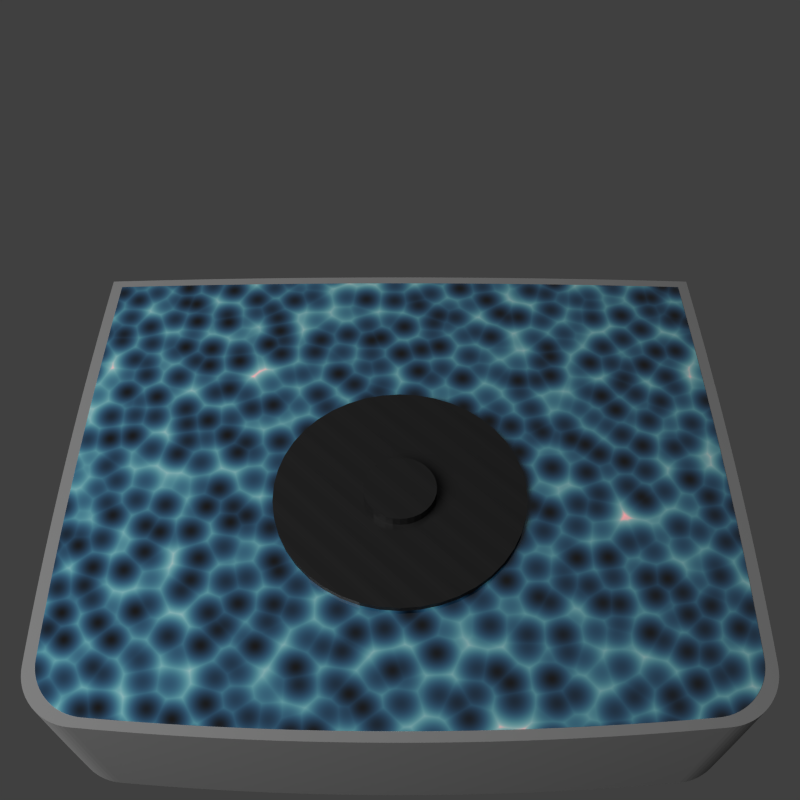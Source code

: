 # Source: joystick-angle.blend  (saved by Blender 2.71.0; exported with 4.5.12 LTS)
import bpy
from mathutils import Matrix  # noqa: F401  (used for matrix-valued properties, if any)

bpy.ops.wm.read_factory_settings(use_empty=True)
scene = bpy.context.scene
scene.name = 'Scene'

# ---- collections
col_collection_1 = bpy.data.collections.new('Collection 1'); scene.collection.children.link(col_collection_1)

# ---- materials (node trees are filled in below, after node groups)
mat_material_004 = bpy.data.materials.new('Material.004')
mat_material_004.alpha_threshold = 0.0
mat_material_004.roughness = 0.5
mat_material_004.line_color = (0.0, 0.0, 0.0, 1.0)
mat_redgloss_002 = bpy.data.materials.new('RedGloss.002')
mat_redgloss_002.alpha_threshold = 0.0
mat_redgloss_002.roughness = 0.5
mat_redgloss_002.line_color = (0.0, 0.0, 0.0, 1.0)
mat_material_002 = bpy.data.materials.new('Material.002')
mat_material_002.alpha_threshold = 0.0
mat_material_002.roughness = 0.5
mat_material_002.line_color = (0.0, 0.0, 0.0, 1.0)
mat_face = bpy.data.materials.new('Face')
mat_face.alpha_threshold = 0.0
mat_face.roughness = 0.5
mat_face.line_color = (0.0, 0.0, 0.0, 1.0)
mat_redgloss = bpy.data.materials.new('RedGloss')
mat_redgloss.alpha_threshold = 0.0
mat_redgloss.roughness = 0.5
mat_redgloss.line_color = (0.0, 0.0, 0.0, 1.0)
mat_material_001 = bpy.data.materials.new('Material.001')
mat_material_001.alpha_threshold = 0.0
mat_material_001.roughness = 0.5
mat_material_001.line_color = (0.0, 0.0, 0.0, 1.0)
mat_lamp = bpy.data.materials.new('Lamp')
mat_lamp.alpha_threshold = 0.0
mat_lamp.roughness = 0.5
mat_lamp.line_color = (0.0, 0.0, 0.0, 1.0)
mat_material_003 = bpy.data.materials.new('Material.003')
mat_material_003.alpha_threshold = 0.0
mat_material_003.roughness = 0.5
mat_material_003.line_color = (0.0, 0.0, 0.0, 1.0)

# ---- material node trees
mat_material_004.use_nodes = True; mat_material_004.node_tree.nodes.clear()
_N = mat_material_004.node_tree.nodes; _L = mat_material_004.node_tree.links
n0 = _N.new('ShaderNodeOutputMaterial'); n0.name = 'Material Output'; n0.location = (419, 286)
n1 = _N.new('ShaderNodeBsdfDiffuse'); n1.name = 'Diffuse BSDF'; n1.location = (-1, 372)
n1.inputs[0].default_value = (0.0254, 0.0254, 0.0254, 1.0)
_L.new(n1.outputs[0], n0.inputs[0])
n0.is_active_output = True
mat_redgloss_002.use_nodes = True; mat_redgloss_002.node_tree.nodes.clear()
_N = mat_redgloss_002.node_tree.nodes; _L = mat_redgloss_002.node_tree.links
n0 = _N.new('ShaderNodeOutputMaterial'); n0.name = 'Material Output'; n0.location = (300, 300)
n1 = _N.new('ShaderNodeBsdfDiffuse'); n1.name = 'Diffuse BSDF'; n1.location = (-179, 374)
n1.inputs[0].default_value = (1.0, 0.003801, 0.0, 1.0)
n2 = _N.new('ShaderNodeBsdfAnisotropic'); n2.name = 'Glossy BSDF'; n2.location = (-181, 236)
n2.distribution = 'GGX'
n2.inputs[1].default_value = 0.2236
n3 = _N.new('ShaderNodeAddShader'); n3.name = 'Add Shader'; n3.location = (47, 355)
n4 = _N.new('ShaderNodeMixShader'); n4.name = 'Mix Shader'; n4.location = (76, 226)
n4.inputs[0].default_value = 0.1455
_L.new(n1.outputs[0], n3.inputs[0])
_L.new(n2.outputs[0], n3.inputs[1])
_L.new(n2.outputs[0], n4.inputs[2])
_L.new(n1.outputs[0], n4.inputs[1])
_L.new(n4.outputs[0], n0.inputs[0])
n0.is_active_output = True
mat_material_002.use_nodes = True; mat_material_002.node_tree.nodes.clear()
_N = mat_material_002.node_tree.nodes; _L = mat_material_002.node_tree.links
n0 = _N.new('ShaderNodeOutputMaterial'); n0.name = 'Material Output'; n0.location = (419, 286)
n1 = _N.new('ShaderNodeBsdfDiffuse'); n1.name = 'Diffuse BSDF'; n1.location = (-1, 372)
n2 = _N.new('ShaderNodeRGB'); n2.name = 'RGB'; n2.location = (-466, 319)
n2.outputs[0].default_value = (0.02198, 0.02198, 0.02198, 1.0)
n3 = _N.new('ShaderNodeTexCoord'); n3.name = 'Texture Coordinate'; n3.location = (-823, 216)
n4 = _N.new('ShaderNodeMath'); n4.name = 'Math.001'; n4.location = (-141, 71)
n4.operation = 'MULTIPLY'
n4.inputs[1].default_value = 0.01
n5 = _N.new('ShaderNodeBsdfAnisotropic'); n5.name = 'Glossy BSDF'; n5.location = (21, 246)
n5.distribution = 'GGX'
n6 = _N.new('ShaderNodeMath'); n6.name = 'Math'; n6.location = (-144, 246)
n6.operation = 'MULTIPLY'
n6.inputs[1].default_value = 0.1
n7 = _N.new('ShaderNodeMixShader'); n7.name = 'Mix Shader'; n7.location = (244, 289)
n7.inputs[0].default_value = 0.05
n8 = _N.new('ShaderNodeTexWave'); n8.name = 'Wave Texture'; n8.location = (-515, 113)
n8.bands_direction = 'DIAGONAL'
n8.rings_direction = 'SPHERICAL'
n8.inputs[3].default_value = 7.6
n8.inputs[6].default_value = 1.571
n9 = _N.new('ShaderNodeDisplacement'); n9.name = 'Displacement'; n9.location = (0, 0)
n9.inputs[1].default_value = 0.0
n9.inputs[2].default_value = 0.1
n10 = _N.new('ShaderNodeMath'); n10.name = 'Math.002'; n10.location = (0, 0)
n10.operation = 'POWER'
_L.new(n1.outputs[0], n7.inputs[1])
_L.new(n7.outputs[0], n0.inputs[0])
_L.new(n5.outputs[0], n7.inputs[2])
_L.new(n2.outputs[0], n1.inputs[0])
_L.new(n8.outputs[1], n4.inputs[0])
_L.new(n3.outputs[3], n8.inputs[0])
_L.new(n8.outputs[0], n6.inputs[0])
_L.new(n4.outputs[0], n9.inputs[0])
_L.new(n9.outputs[0], n0.inputs[2])
_L.new(n6.outputs[0], n10.inputs[0])
_L.new(n10.outputs[0], n5.inputs[1])
n0.is_active_output = True
mat_face.use_nodes = True; mat_face.node_tree.nodes.clear()
_N = mat_face.node_tree.nodes; _L = mat_face.node_tree.links
n0 = _N.new('ShaderNodeOutputMaterial'); n0.name = 'Material Output'; n0.location = (300, 300)
n1 = _N.new('ShaderNodeRGBCurve'); n1.name = 'RGB Curves'; n1.location = (-479, 426)
_c = n1.mapping.curves[1]
while len(_c.points) > 2: _c.points.remove(_c.points[-1])
_c.points[0].location = (0.0, 0.0); _c.points[0].handle_type = 'AUTO'
_c.points[1].location = (0.44545, 0.8625); _c.points[1].handle_type = 'AUTO'
_p = _c.points.new(1.0, 1.0); _p.handle_type = 'AUTO'
_c = n1.mapping.curves[2]
while len(_c.points) > 2: _c.points.remove(_c.points[-1])
_c.points[0].location = (0.0, 0.0); _c.points[0].handle_type = 'AUTO'
_c.points[1].location = (0.30455, 0.79375); _c.points[1].handle_type = 'AUTO'
_p = _c.points.new(1.0, 1.0); _p.handle_type = 'AUTO'
_c = n1.mapping.curves[3]
while len(_c.points) > 2: _c.points.remove(_c.points[-1])
_c.points[0].location = (0.0, 0.0); _c.points[0].handle_type = 'AUTO'
_c.points[1].location = (0.73636, 0.28125); _c.points[1].handle_type = 'AUTO'
_p = _c.points.new(1.0, 1.0); _p.handle_type = 'AUTO'
n1.mapping.update()
n2 = _N.new('ShaderNodeMixShader'); n2.name = 'Mix Shader'; n2.location = (80, 387)
n2.inputs[0].default_value = 0.8
n3 = _N.new('ShaderNodeBsdfAnisotropic'); n3.name = 'Glossy BSDF'; n3.location = (-126, 449)
n3.distribution = 'GGX'
n3.inputs[0].default_value = (1.0, 1.0, 1.0, 1.0)
n3.inputs[1].default_value = 0.0
n4 = _N.new('ShaderNodeTexVoronoi'); n4.name = 'Voronoi Texture'; n4.location = (-662, 353)
n4.inputs[2].default_value = 10.0
n5 = _N.new('ShaderNodeBsdfDiffuse'); n5.name = 'Diffuse BSDF'; n5.location = (-154, 260)
n6 = _N.new('ShaderNodeTexCoord'); n6.name = 'Texture Coordinate'; n6.location = (-835, 385)
n7 = _N.new('ShaderNodeMath'); n7.name = 'Math'; n7.location = (0, 0)
n7.operation = 'MULTIPLY'
_L.new(n3.outputs[0], n2.inputs[1])
_L.new(n2.outputs[0], n0.inputs[0])
_L.new(n5.outputs[0], n2.inputs[2])
_L.new(n6.outputs[3], n4.inputs[0])
_L.new(n1.outputs[0], n5.inputs[0])
_L.new(n7.outputs[0], n1.inputs[1])
_L.new(n4.outputs[0], n7.inputs[0])
_L.new(n4.outputs[0], n7.inputs[1])
n0.is_active_output = True
mat_redgloss.use_nodes = True; mat_redgloss.node_tree.nodes.clear()
_N = mat_redgloss.node_tree.nodes; _L = mat_redgloss.node_tree.links
n0 = _N.new('ShaderNodeOutputMaterial'); n0.name = 'Material Output'; n0.location = (300, 300)
n1 = _N.new('ShaderNodeBsdfDiffuse'); n1.name = 'Diffuse BSDF'; n1.location = (-179, 374)
n1.inputs[0].default_value = (1.0, 0.003801, 0.0, 1.0)
n2 = _N.new('ShaderNodeBsdfAnisotropic'); n2.name = 'Glossy BSDF'; n2.location = (-181, 236)
n2.distribution = 'GGX'
n2.inputs[1].default_value = 0.0
n3 = _N.new('ShaderNodeAddShader'); n3.name = 'Add Shader'; n3.location = (47, 355)
n4 = _N.new('ShaderNodeMixShader'); n4.name = 'Mix Shader'; n4.location = (76, 226)
n4.inputs[0].default_value = 0.1455
_L.new(n1.outputs[0], n3.inputs[0])
_L.new(n2.outputs[0], n3.inputs[1])
_L.new(n2.outputs[0], n4.inputs[2])
_L.new(n1.outputs[0], n4.inputs[1])
_L.new(n4.outputs[0], n0.inputs[0])
n0.is_active_output = True
mat_material_001.use_nodes = True; mat_material_001.node_tree.nodes.clear()
_N = mat_material_001.node_tree.nodes; _L = mat_material_001.node_tree.links
n0 = _N.new('ShaderNodeOutputMaterial'); n0.name = 'Material Output'; n0.location = (300, 300)
n1 = _N.new('ShaderNodeBsdfAnisotropic'); n1.name = 'Glossy BSDF'; n1.location = (43, 336)
n1.distribution = 'BECKMANN'
n1.inputs[1].default_value = 0.3162
_L.new(n1.outputs[0], n0.inputs[0])
n0.is_active_output = True
mat_lamp.use_nodes = True; mat_lamp.node_tree.nodes.clear()
_N = mat_lamp.node_tree.nodes; _L = mat_lamp.node_tree.links
n0 = _N.new('ShaderNodeOutputMaterial'); n0.name = 'Material Output'; n0.location = (300, 300)
n1 = _N.new('ShaderNodeEmission'); n1.name = 'Emission'; n1.location = (32, 303)
n1.inputs[0].default_value = (0.8, 0.8, 0.8, 1.0)
n1.inputs[1].default_value = 5.0
_L.new(n1.outputs[0], n0.inputs[0])
n0.is_active_output = True
mat_material_003.use_nodes = True; mat_material_003.node_tree.nodes.clear()
_N = mat_material_003.node_tree.nodes; _L = mat_material_003.node_tree.links
n0 = _N.new('ShaderNodeOutputMaterial'); n0.name = 'Material Output'; n0.location = (300, 300)
n1 = _N.new('ShaderNodeBsdfDiffuse'); n1.name = 'Diffuse BSDF'; n1.location = (10, 300)
n1.inputs[0].default_value = (0.3, 0.3, 0.3, 1.0)
n2 = _N.new('ShaderNodeTexCoord'); n2.name = 'Texture Coordinate'; n2.location = (-1028, 400)
_L.new(n1.outputs[0], n0.inputs[0])
n0.is_active_output = True

# ---- world
world_world = bpy.data.worlds.new('World'); scene.world = world_world
world_world.color = (0.05088, 0.05088, 0.05088)
world_world.use_sun_shadow = False
world_world.sun_shadow_jitter_overblur = 0.0
world_world.cycles.sampling_method = 'MANUAL'
world_world.cycles.sample_map_resolution = 256

# ---- cameras
cam_camera = bpy.data.cameras.new('Camera')
cam_camera.type = 'PANO'
cam_camera.clip_end = 100.0
cam_camera.lens = 35.0
cam_camera.sensor_width = 32.0
cam_camera.sensor_height = 18.0
cam_camera.ortho_scale = 7.314
cam_camera.fisheye_fov = 1.346
cam_camera.fisheye_lens = 38.02
cam_camera.dof.focus_distance = 0.0

# ---- meshes
me_cylinder = bpy.data.meshes.new('Cylinder')
me_cylinder.from_pydata([(4.782e-08, 0.1272, -0.2254), (4.782e-08, 0.1272, 0.2254), (0.02482, 0.1248, -0.2254), (0.02482, 0.1248, 0.2254), (0.04868, 0.1175, -0.2254), (0.04868, 0.1175, 0.2254), (0.07067, 0.1058, -0.2254), (0.07067, 0.1058, 0.2254), (0.08995, 0.08995, -0.2254), (0.08995, 0.08995, 0.2254), (0.1058, 0.07067, -0.2254), (0.1058, 0.07067, 0.2254), (0.1175, 0.04868, -0.2254), (0.1175, 0.04868, 0.2254), (0.1248, 0.02482, -0.2254), (0.1248, 0.02482, 0.2254), (0.1272, 2.864e-07, -0.2254), (0.1272, 2.864e-07, 0.2254), (0.1248, -0.02482, -0.2254), (0.1248, -0.02482, 0.2254), (0.1175, -0.04868, -0.2254), (0.1175, -0.04868, 0.2254), (0.1058, -0.07067, -0.2254), (0.1058, -0.07067, 0.2254), (0.08995, -0.08995, -0.2254), (0.08995, -0.08995, 0.2254), (0.07067, -0.1058, -0.2254), (0.07067, -0.1058, 0.2254), (0.04868, -0.1175, -0.2254), (0.04868, -0.1175, 0.2254), (0.02482, -0.1248, -0.2254), (0.02482, -0.1248, 0.2254), (6.369e-09, -0.1272, -0.2254), (6.369e-09, -0.1272, 0.2254), (-0.02482, -0.1248, -0.2254), (-0.02482, -0.1248, 0.2254), (-0.04868, -0.1175, -0.2254), (-0.04868, -0.1175, 0.2254), (-0.07067, -0.1058, -0.2254), (-0.07067, -0.1058, 0.2254), (-0.08995, -0.08995, -0.2254), (-0.08995, -0.08995, 0.2254), (-0.1058, -0.07067, -0.2254), (-0.1058, -0.07067, 0.2254), (-0.1175, -0.04868, -0.2254), (-0.1175, -0.04868, 0.2254), (-0.1248, -0.02482, -0.2254), (-0.1248, -0.02482, 0.2254), (-0.1272, 3.996e-07, -0.2254), (-0.1272, 3.996e-07, 0.2254), (-0.1248, 0.02482, -0.2254), (-0.1248, 0.02482, 0.2254), (-0.1175, 0.04868, -0.2254), (-0.1175, 0.04868, 0.2254), (-0.1058, 0.07067, -0.2254), (-0.1058, 0.07067, 0.2254), (-0.08995, 0.08995, -0.2254), (-0.08995, 0.08995, 0.2254), (-0.07067, 0.1058, -0.2254), (-0.07067, 0.1058, 0.2254), (-0.04868, 0.1175, -0.2254), (-0.04868, 0.1175, 0.2254), (-0.02482, 0.1248, -0.2254), (-0.02482, 0.1248, 0.2254), (4.782e-08, 0.1272, 0.1643), (0.02482, 0.1248, 0.1643), (0.04868, 0.1175, 0.1643), (0.07067, 0.1058, 0.1643), (0.08995, 0.08995, 0.1643), (0.1058, 0.07067, 0.1643), (0.1175, 0.04868, 0.1643), (0.1248, 0.02482, 0.1643), (0.1272, 2.864e-07, 0.1643), (0.1248, -0.02482, 0.1643), (0.1175, -0.04868, 0.1643), (0.1058, -0.07067, 0.1643), (0.08995, -0.08995, 0.1643), (0.07067, -0.1058, 0.1643), (0.04868, -0.1175, 0.1643), (0.02482, -0.1248, 0.1643), (6.369e-09, -0.1272, 0.1643), (-0.02482, -0.1248, 0.1643), (-0.04868, -0.1175, 0.1643), (-0.07067, -0.1058, 0.1643), (-0.08995, -0.08995, 0.1643), (-0.1058, -0.07067, 0.1643), (-0.1175, -0.04868, 0.1643), (-0.1248, -0.02482, 0.1643), (-0.1272, 3.996e-07, 0.1643), (-0.1248, 0.02482, 0.1643), (-0.1175, 0.04868, 0.1643), (-0.1058, 0.07067, 0.1643), (-0.08995, 0.08995, 0.1643), (-0.07067, 0.1058, 0.1643), (-0.04868, 0.1175, 0.1643), (-0.02482, 0.1248, 0.1643), (0.03267, 0.1642, 0.1643), (0.06408, 0.1547, 0.1643), (0.09303, 0.1392, 0.1643), (0.1184, 0.1184, 0.1643), (0.1392, 0.09303, 0.1643), (0.1547, 0.06408, 0.1643), (0.1642, 0.03267, 0.1643), (0.1674, 2.777e-07, 0.1643), (0.1642, -0.03267, 0.1643), (0.1547, -0.06408, 0.1643), (0.1392, -0.09303, 0.1643), (0.1184, -0.1184, 0.1643), (0.09303, -0.1392, 0.1643), (0.06408, -0.1547, 0.1643), (0.03267, -0.1642, 0.1643), (-1.069e-08, -0.1674, 0.1643), (-0.03267, -0.1642, 0.1643), (-0.06408, -0.1547, 0.1643), (-0.09303, -0.1392, 0.1643), (-0.1184, -0.1184, 0.1643), (-0.1392, -0.09303, 0.1643), (-0.1547, -0.06408, 0.1643), (-0.1642, -0.03267, 0.1643), (-0.1674, 4.268e-07, 0.1643), (-0.1642, 0.03267, 0.1643), (-0.1547, 0.06408, 0.1643), (-0.1392, 0.09303, 0.1643), (-0.1184, 0.1184, 0.1643), (-0.09303, 0.1392, 0.1643), (-0.06408, 0.1547, 0.1643), (-0.03267, 0.1642, 0.1643), (4.387e-08, 0.1674, 0.1643)], [], [(64, 1, 3, 65), (65, 3, 5, 66), (66, 5, 7, 67), (67, 7, 9, 68), (68, 9, 11, 69), (69, 11, 13, 70), (70, 13, 15, 71), (71, 15, 17, 72), (72, 17, 19, 73), (73, 19, 21, 74), (74, 21, 23, 75), (75, 23, 25, 76), (76, 25, 27, 77), (77, 27, 29, 78), (78, 29, 31, 79), (79, 31, 33, 80), (80, 33, 35, 81), (81, 35, 37, 82), (82, 37, 39, 83), (83, 39, 41, 84), (84, 41, 43, 85), (85, 43, 45, 86), (86, 45, 47, 87), (87, 47, 49, 88), (88, 49, 51, 89), (89, 51, 53, 90), (90, 53, 55, 91), (91, 55, 57, 92), (92, 57, 59, 93), (93, 59, 61, 94), (3, 1, 63, 61, 59, 57, 55, 53, 51, 49, 47, 45, 43, 41, 39, 37, 35, 33, 31, 29, 27, 25, 23, 21, 19, 17, 15, 13, 11, 9, 7, 5), (95, 63, 1, 64), (94, 61, 63, 95), (0, 2, 4, 6, 8, 10, 12, 14, 16, 18, 20, 22, 24, 26, 28, 30, 32, 34, 36, 38, 40, 42, 44, 46, 48, 50, 52, 54, 56, 58, 60, 62), (127, 64, 65, 96), (96, 65, 66, 97), (97, 66, 67, 98), (98, 67, 68, 99), (99, 68, 69, 100), (100, 69, 70, 101), (101, 70, 71, 102), (102, 71, 72, 103), (103, 72, 73, 104), (104, 73, 74, 105), (105, 74, 75, 106), (106, 75, 76, 107), (107, 76, 77, 108), (108, 77, 78, 109), (109, 78, 79, 110), (110, 79, 80, 111), (111, 80, 81, 112), (112, 81, 82, 113), (113, 82, 83, 114), (114, 83, 84, 115), (115, 84, 85, 116), (116, 85, 86, 117), (117, 86, 87, 118), (118, 87, 88, 119), (119, 88, 89, 120), (120, 89, 90, 121), (121, 90, 91, 122), (122, 91, 92, 123), (123, 92, 93, 124), (124, 93, 94, 125), (126, 95, 64, 127), (125, 94, 95, 126), (0, 127, 96, 2), (2, 96, 97, 4), (4, 97, 98, 6), (6, 98, 99, 8), (8, 99, 100, 10), (10, 100, 101, 12), (12, 101, 102, 14), (14, 102, 103, 16), (16, 103, 104, 18), (18, 104, 105, 20), (20, 105, 106, 22), (22, 106, 107, 24), (24, 107, 108, 26), (26, 108, 109, 28), (28, 109, 110, 30), (30, 110, 111, 32), (32, 111, 112, 34), (34, 112, 113, 36), (36, 113, 114, 38), (38, 114, 115, 40), (40, 115, 116, 42), (42, 116, 117, 44), (44, 117, 118, 46), (46, 118, 119, 48), (48, 119, 120, 50), (50, 120, 121, 52), (52, 121, 122, 54), (54, 122, 123, 56), (56, 123, 124, 58), (58, 124, 125, 60), (62, 126, 127, 0), (60, 125, 126, 62)])
me_cylinder.use_remesh_preserve_volume = False
me_cylinder.use_remesh_preserve_attributes = False
me_cylinder.use_mirror_vertex_groups = False
me_cylinder.update()
me_cylinder_006 = bpy.data.meshes.new('Cylinder.006')
me_cylinder_006.from_pydata([(-9.401e-08, 0.4438, 0.01091), (-9.401e-08, 0.4438, -0.01091), (0.06614, 0.4388, 0.01091), (0.06614, 0.4388, -0.01091), (0.1308, 0.4241, 0.01091), (0.1308, 0.4241, -0.01091), (0.1925, 0.3998, 0.01091), (0.1925, 0.3998, -0.01091), (0.25, 0.3667, 0.01091), (0.25, 0.3667, -0.01091), (0.3018, 0.3253, 0.01091), (0.3018, 0.3253, -0.01091), (0.347, 0.2767, 0.01091), (0.347, 0.2767, -0.01091), (0.3843, 0.2219, 0.01091), (0.3843, 0.2219, -0.01091), (0.4131, 0.1621, 0.01091), (0.4131, 0.1621, -0.01091), (0.4326, 0.09875, 0.01091), (0.4326, 0.09875, -0.01091), (0.4425, 0.03316, 0.01091), (0.4425, 0.03316, -0.01091), (0.4425, -0.03316, 0.01091), (0.4425, -0.03316, -0.01091), (0.4326, -0.09875, 0.01091), (0.4326, -0.09875, -0.01091), (0.4131, -0.1621, 0.01091), (0.4131, -0.1621, -0.01091), (0.3843, -0.2219, 0.01091), (0.3843, -0.2219, -0.01091), (0.347, -0.2767, 0.01091), (0.347, -0.2767, -0.01091), (0.3018, -0.3253, 0.01091), (0.3018, -0.3253, -0.01091), (0.25, -0.3667, 0.01091), (0.25, -0.3667, -0.01091), (0.1925, -0.3998, 0.01091), (0.1925, -0.3998, -0.01091), (0.1308, -0.4241, 0.01091), (0.1308, -0.4241, -0.01091), (0.06614, -0.4388, 0.01091), (0.06614, -0.4388, -0.01091), (1.846e-07, -0.4438, 0.01091), (1.846e-07, -0.4438, -0.01091), (-0.06614, -0.4388, 0.01091), (-0.06614, -0.4388, -0.01091), (-0.1308, -0.4241, 0.01091), (-0.1308, -0.4241, -0.01091), (-0.1925, -0.3998, 0.01091), (-0.1925, -0.3998, -0.01091), (-0.25, -0.3667, 0.01091), (-0.25, -0.3667, -0.01091), (-0.3018, -0.3253, 0.01091), (-0.3018, -0.3253, -0.01091), (-0.347, -0.2767, 0.01091), (-0.347, -0.2767, -0.01091), (-0.3843, -0.2219, 0.01091), (-0.3843, -0.2219, -0.01091), (-0.4131, -0.1621, 0.01091), (-0.4131, -0.1621, -0.01091), (-0.4326, -0.09875, 0.01091), (-0.4326, -0.09875, -0.01091), (-0.4425, -0.03316, 0.01091), (-0.4425, -0.03316, -0.01091), (-0.4425, 0.03316, 0.01091), (-0.4425, 0.03316, -0.01091), (-0.4326, 0.09875, 0.01091), (-0.4326, 0.09875, -0.01091), (-0.4131, 0.1621, 0.01091), (-0.4131, 0.1621, -0.01091), (-0.3843, 0.2219, 0.01091), (-0.3843, 0.2219, -0.01091), (-0.347, 0.2767, 0.01091), (-0.347, 0.2767, -0.01091), (-0.3018, 0.3253, 0.01091), (-0.3018, 0.3253, -0.01091), (-0.25, 0.3667, 0.01091), (-0.25, 0.3667, -0.01091), (-0.1925, 0.3998, 0.01091), (-0.1925, 0.3998, -0.01091), (-0.1308, 0.4241, 0.01091), (-0.1308, 0.4241, -0.01091), (-0.06614, 0.4388, 0.01091), (-0.06614, 0.4388, -0.01091)], [], [(0, 1, 3, 2), (2, 3, 5, 4), (4, 5, 7, 6), (6, 7, 9, 8), (8, 9, 11, 10), (10, 11, 13, 12), (12, 13, 15, 14), (14, 15, 17, 16), (16, 17, 19, 18), (18, 19, 21, 20), (20, 21, 23, 22), (22, 23, 25, 24), (24, 25, 27, 26), (26, 27, 29, 28), (28, 29, 31, 30), (30, 31, 33, 32), (32, 33, 35, 34), (34, 35, 37, 36), (36, 37, 39, 38), (38, 39, 41, 40), (40, 41, 43, 42), (42, 43, 45, 44), (44, 45, 47, 46), (46, 47, 49, 48), (48, 49, 51, 50), (50, 51, 53, 52), (52, 53, 55, 54), (54, 55, 57, 56), (56, 57, 59, 58), (58, 59, 61, 60), (60, 61, 63, 62), (62, 63, 65, 64), (64, 65, 67, 66), (66, 67, 69, 68), (68, 69, 71, 70), (70, 71, 73, 72), (72, 73, 75, 74), (74, 75, 77, 76), (76, 77, 79, 78), (78, 79, 81, 80), (3, 1, 83, 81, 79, 77, 75, 73, 71, 69, 67, 65, 63, 61, 59, 57, 55, 53, 51, 49, 47, 45, 43, 41, 39, 37, 35, 33, 31, 29, 27, 25, 23, 21, 19, 17, 15, 13, 11, 9, 7, 5), (82, 83, 1, 0), (80, 81, 83, 82), (0, 2, 4, 6, 8, 10, 12, 14, 16, 18, 20, 22, 24, 26, 28, 30, 32, 34, 36, 38, 40, 42, 44, 46, 48, 50, 52, 54, 56, 58, 60, 62, 64, 66, 68, 70, 72, 74, 76, 78, 80, 82)])
me_cylinder_006.materials.append(mat_material_002)
me_cylinder_006.use_remesh_preserve_volume = False
me_cylinder_006.use_remesh_preserve_attributes = False
me_cylinder_006.use_mirror_vertex_groups = False
me_cylinder_006.update()
me_cube_001 = bpy.data.meshes.new('Cube.001')
me_cube_001.from_pydata([(-1.252, -1.0, 0.0), (-1.252, 1.0, 0.0), (1.252, 1.0, 0.0), (1.252, -1.0, 0.0), (-1.252, -1.0, 0.6356), (-1.252, 1.0, 0.6356), (1.252, 1.0, 0.6356), (1.252, -1.0, 0.6356)], [], [(4, 5, 1, 0), (5, 6, 2, 1), (6, 7, 3, 2), (7, 4, 0, 3), (0, 1, 2, 3), (7, 6, 5, 4)])
me_cube_001.materials.append(mat_material_003)
me_cube_001.use_remesh_preserve_volume = False
me_cube_001.use_remesh_preserve_attributes = False
me_cube_001.use_mirror_vertex_groups = False
me_cube_001.update()
me_plane = bpy.data.meshes.new('Plane')
me_plane.from_pydata([(-3.0, -3.0, -5.96e-08), (3.0, -3.0, -5.96e-08), (-3.0, 3.0, 5.96e-08), (3.0, 3.0, 5.96e-08)], [], [(0, 1, 3, 2)])
me_plane.materials.append(mat_lamp)
me_plane.use_remesh_preserve_volume = False
me_plane.use_remesh_preserve_attributes = False
me_plane.use_mirror_vertex_groups = False
me_plane.update()

# ---- curves / text
cu_surftorus = bpy.data.curves.new('SurfTorus', 'CURVE')
cu_surftorus.dimensions = '3D'
_sp = cu_surftorus.splines.new('NURBS'); _sp.points.add(63)
_sp.points.foreach_set('co', [-0.75, 0.0, -0.25, 1.0, -1.0, 0.0, -0.25, 0.3536, -1.0, 0.0, 0.0, 1.0, -1.0, 0.0, 0.25, 0.3536, -0.75, 0.0, 0.25, 1.0, -0.5, 0.0, 0.25, 0.3536, -0.5, 0.0, 0.0, 1.0, -0.5, 0.0, -0.25, 0.3536, -0.75, -0.75, -0.25, 0.3536, -1.0, -1.0, -0.25, 0.125, -1.0, -1.0, 0.0, 0.3536, -1.0, -1.0, 0.25, 0.125, -0.75, -0.75, 0.25, 0.3536, -0.5, -0.5, 0.25, 0.125, -0.5, -0.5, 0.0, 0.3536, -0.5, -0.5, -0.25, 0.125, 0.0, -0.75, -0.25, 1.0, 0.0, -1.0, -0.25, 0.3536, 0.0, -1.0, 0.0, 1.0, 0.0, -1.0, 0.25, 0.3536, 0.0, -0.75, 0.25, 1.0, 0.0, -0.5, 0.25, 0.3536, 0.0, -0.5, 0.0, 1.0, 0.0, -0.5, -0.25, 0.3536, 0.75, -0.75, -0.25, 0.3536, 1.0, -1.0, -0.25, 0.125, 1.0, -1.0, 0.0, 0.3536, 1.0, -1.0, 0.25, 0.125, 0.75, -0.75, 0.25, 0.3536, 0.5, -0.5, 0.25, 0.125, 0.5, -0.5, 0.0, 0.3536, 0.5, -0.5, -0.25, 0.125, 0.75, 0.0, -0.25, 1.0, 1.0, 0.0, -0.25, 0.3536, 1.0, 0.0, 0.0, 1.0, 1.0, 0.0, 0.25, 0.3536, 0.75, 0.0, 0.25, 1.0, 0.5, 0.0, 0.25, 0.3536, 0.5, 0.0, 0.0, 1.0, 0.5, 0.0, -0.25, 0.3536, 0.75, 0.75, -0.25, 0.3536, 1.0, 1.0, -0.25, 0.125, 1.0, 1.0, 0.0, 0.3536, 1.0, 1.0, 0.25, 0.125, 0.75, 0.75, 0.25, 0.3536, 0.5, 0.5, 0.25, 0.125, 0.5, 0.5, 0.0, 0.3536, 0.5, 0.5, -0.25, 0.125, 0.0, 0.75, -0.25, 1.0, 0.0, 1.0, -0.25, 0.3536, 0.0, 1.0, 0.0, 1.0, 0.0, 1.0, 0.25, 0.3536, 0.0, 0.75, 0.25, 1.0, 0.0, 0.5, 0.25, 0.3536, 0.0, 0.5, 0.0, 1.0, 0.0, 0.5, -0.25, 0.3536, -0.75, 0.75, -0.25, 0.3536, -1.0, 1.0, -0.25, 0.125, -1.0, 1.0, 0.0, 0.3536, -1.0, 1.0, 0.25, 0.125, -0.75, 0.75, 0.25, 0.3536, -0.5, 0.5, 0.25, 0.125, -0.5, 0.5, 0.0, 0.3536, -0.5, 0.5, -0.25, 0.125])
_sp.resolution_u = 4
_sp.resolution_v = 4
_sp.use_cyclic_u = True
_sp.use_cyclic_v = True
cu_surftorus.materials.append(mat_material_004)
cu_surftorus.use_path_clamp = True
cu_surftorus.bevel_resolution = 0
cu_surftorus.resolution_u = 4
cu_surftorus.resolution_v = 4
cu_surftorus.render_resolution_v = 8
cu_surftorus.fill_mode = 'HALF'
cu_surfsphere_001 = bpy.data.curves.new('SurfSphere.001', 'CURVE')
cu_surfsphere_001.dimensions = '3D'
_sp = cu_surfsphere_001.splines.new('NURBS'); _sp.points.add(39)
_sp.points.foreach_set('co', [-1.555e-09, 7.775e-09, -0.05713, 1.0, -0.2304, 7.775e-09, -0.05713, 0.7071, -0.2304, 7.775e-09, 0.0, 1.0, -0.2304, 7.775e-09, 0.05713, 0.7071, -1.555e-09, 7.775e-09, 0.05713, 1.0, -1.555e-09, 7.775e-09, -0.05713, 0.3536, -0.2304, -0.2304, -0.05713, 0.25, -0.2304, -0.2304, 0.0, 0.3536, -0.2304, -0.2304, 0.05713, 0.25, -1.555e-09, 7.775e-09, 0.05713, 0.3536, -1.555e-09, 7.775e-09, -0.05713, 1.0, -1.555e-09, -0.2304, -0.05713, 0.7071, -1.555e-09, -0.2304, 0.0, 1.0, -1.555e-09, -0.2304, 0.05713, 0.7071, -1.555e-09, 7.775e-09, 0.05713, 1.0, -1.555e-09, 7.775e-09, -0.05713, 0.3536, 0.2304, -0.2304, -0.05713, 0.25, 0.2304, -0.2304, 0.0, 0.3536, 0.2304, -0.2304, 0.05713, 0.25, -1.555e-09, 7.775e-09, 0.05713, 0.3536, -1.555e-09, 7.775e-09, -0.05713, 1.0, 0.2304, 7.775e-09, -0.05713, 0.7071, 0.2304, 7.775e-09, 0.0, 1.0, 0.2304, 7.775e-09, 0.05713, 0.7071, -1.555e-09, 7.775e-09, 0.05713, 1.0, -1.555e-09, 7.775e-09, -0.05713, 0.3536, 0.2304, 0.2304, -0.05713, 0.25, 0.2304, 0.2304, 0.0, 0.3536, 0.2304, 0.2304, 0.05713, 0.25, -1.555e-09, 7.775e-09, 0.05713, 0.3536, -1.555e-09, 7.775e-09, -0.05713, 1.0, -1.555e-09, 0.2304, -0.05713, 0.7071, -1.555e-09, 0.2304, 0.0, 1.0, -1.555e-09, 0.2304, 0.05713, 0.7071, -1.555e-09, 7.775e-09, 0.05713, 1.0, -1.555e-09, 7.775e-09, -0.05713, 0.3536, -0.2304, 0.2304, -0.05713, 0.25, -0.2304, 0.2304, 0.0, 0.3536, -0.2304, 0.2304, 0.05713, 0.25, -1.555e-09, 7.775e-09, 0.05713, 0.3536])
_sp.points.foreach_set('radius', [0.0, 0.0, 0.0, 0.0, 0.0, 0.0, 0.0, 0.0, 0.0, 0.0, 0.0, 0.0, 0.0, 0.0, 0.0, 0.0, 0.0, 0.0, 0.0, 0.0, 0.0, 0.0, 0.0, 0.0, 0.0, 0.0, 0.0, 0.0, 0.0, 0.0, 0.0, 0.0, 0.0, 0.0, 0.0, 0.0, 0.0, 0.0, 0.0, 0.0])
_sp.order_u = 3
_sp.resolution_u = 4
_sp.resolution_v = 4
_sp.use_cyclic_v = True
_sp.use_endpoint_u = True
_sp.use_bezier_u = True
cu_surfsphere_001.materials.append(mat_redgloss_002)
cu_surfsphere_001.use_path_clamp = True
cu_surfsphere_001.bevel_resolution = 0
cu_surfsphere_001.resolution_u = 4
cu_surfsphere_001.resolution_v = 4
cu_surfsphere_001.render_resolution_v = 8
cu_surfsphere_001.fill_mode = 'HALF'
cu_surfsphere = bpy.data.curves.new('SurfSphere', 'CURVE')
cu_surfsphere.dimensions = '3D'
_sp = cu_surfsphere.splines.new('NURBS'); _sp.points.add(39)
_sp.points.foreach_set('co', [-1.755e-09, 6.369e-09, -0.4375, 1.0, -0.4375, 6.369e-09, -0.4375, 0.7071, -0.4375, 6.369e-09, 0.0, 1.0, -0.4375, 6.369e-09, 0.4375, 0.7071, -1.755e-09, 6.369e-09, 0.4375, 1.0, -1.755e-09, 6.369e-09, -0.4375, 0.3536, -0.4375, -0.4375, -0.4375, 0.25, -0.4375, -0.4375, 0.0, 0.3536, -0.4375, -0.4375, 0.4375, 0.25, -1.755e-09, 6.369e-09, 0.4375, 0.3536, -1.755e-09, 6.369e-09, -0.4375, 1.0, -1.755e-09, -0.4375, -0.4375, 0.7071, -1.755e-09, -0.4375, 0.0, 1.0, -1.755e-09, -0.4375, 0.4375, 0.7071, -1.755e-09, 6.369e-09, 0.4375, 1.0, -1.755e-09, 6.369e-09, -0.4375, 0.3536, 0.4375, -0.4375, -0.4375, 0.25, 0.4375, -0.4375, 0.0, 0.3536, 0.4375, -0.4375, 0.4375, 0.25, -1.755e-09, 6.369e-09, 0.4375, 0.3536, -1.755e-09, 6.369e-09, -0.4375, 1.0, 0.4375, 6.369e-09, -0.4375, 0.7071, 0.4375, 6.369e-09, 0.0, 1.0, 0.4375, 6.369e-09, 0.4375, 0.7071, -1.755e-09, 6.369e-09, 0.4375, 1.0, -1.755e-09, 6.369e-09, -0.4375, 0.3536, 0.4375, 0.4375, -0.4375, 0.25, 0.4375, 0.4375, 0.0, 0.3536, 0.4375, 0.4375, 0.4375, 0.25, -1.755e-09, 6.369e-09, 0.4375, 0.3536, -1.755e-09, 6.369e-09, -0.4375, 1.0, -1.755e-09, 0.4375, -0.4375, 0.7071, -1.755e-09, 0.4375, 0.0, 1.0, -1.755e-09, 0.4375, 0.4375, 0.7071, -1.755e-09, 6.369e-09, 0.4375, 1.0, -1.755e-09, 6.369e-09, -0.4375, 0.3536, -0.4375, 0.4375, -0.4375, 0.25, -0.4375, 0.4375, 0.0, 0.3536, -0.4375, 0.4375, 0.4375, 0.25, -1.755e-09, 6.369e-09, 0.4375, 0.3536])
_sp.points.foreach_set('radius', [0.0, 0.0, 0.0, 0.0, 0.0, 0.0, 0.0, 0.0, 0.0, 0.0, 0.0, 0.0, 0.0, 0.0, 0.0, 0.0, 0.0, 0.0, 0.0, 0.0, 0.0, 0.0, 0.0, 0.0, 0.0, 0.0, 0.0, 0.0, 0.0, 0.0, 0.0, 0.0, 0.0, 0.0, 0.0, 0.0, 0.0, 0.0, 0.0, 0.0])
_sp.order_u = 3
_sp.resolution_u = 4
_sp.resolution_v = 4
_sp.use_cyclic_v = True
_sp.use_endpoint_u = True
_sp.use_bezier_u = True
cu_surfsphere.materials.append(mat_redgloss)
cu_surfsphere.use_path_clamp = True
cu_surfsphere.bevel_resolution = 0
cu_surfsphere.resolution_u = 4
cu_surfsphere.resolution_v = 4
cu_surfsphere.render_resolution_u = 8
cu_surfsphere.render_resolution_v = 8
cu_surfsphere.fill_mode = 'HALF'
cu_surface = bpy.data.curves.new('Surface', 'CURVE')
cu_surface.dimensions = '3D'
_sp = cu_surface.splines.new('NURBS'); _sp.points.add(15)
_sp.points.foreach_set('co', [-2.005e-10, -0.1137, -0.5869, 1.0, -0.1137, -0.1137, -0.5869, 0.3536, -0.1137, 0.0, -0.5869, 1.0, -0.1137, 0.1137, -0.5869, 0.3536, -2.005e-10, 0.1137, -0.5869, 1.0, 0.1137, 0.1137, -0.5869, 0.3536, 0.1137, 0.0, -0.5869, 1.0, 0.1137, -0.1137, -0.5869, 0.3536, -2.005e-10, -0.1137, 0.5869, 1.0, -0.1137, -0.1137, 0.5869, 0.3536, -0.1137, 0.0, 0.5869, 1.0, -0.1137, 0.1137, 0.5869, 0.3536, -2.005e-10, 0.1137, 0.5869, 1.0, 0.1137, 0.1137, 0.5869, 0.3536, 0.1137, 0.0, 0.5869, 1.0, 0.1137, -0.1137, 0.5869, 0.3536])
_sp.order_v = 2
_sp.resolution_u = 4
_sp.resolution_v = 1
_sp.use_cyclic_u = True
cu_surface.materials.append(mat_material_001)
cu_surface.use_path_clamp = True
cu_surface.bevel_resolution = 0
cu_surface.resolution_u = 4
cu_surface.resolution_v = 1
cu_surface.render_resolution_u = 8
cu_surface.render_resolution_v = 1
cu_surface.fill_mode = 'HALF'

# ---- objects
ob_buttonbase = bpy.data.objects.new('ButtonBase', cu_surftorus)
ob_button = bpy.data.objects.new('Button', cu_surfsphere_001)
ob_hole = bpy.data.objects.new('Hole', me_cylinder)
ob_dustcover = bpy.data.objects.new('DustCover', me_cylinder_006)
ob_face = bpy.data.objects.new('Face', me_cube_001)
ob_ball = bpy.data.objects.new('Ball', cu_surfsphere)
ob_stick = bpy.data.objects.new('Stick', cu_surface)
ob_lamp = bpy.data.objects.new('Lamp', me_plane)
ob_case = bpy.data.objects.new('Case', me_cube_001)
ob_camera = bpy.data.objects.new('Camera', cam_camera)

# ---- transforms, parenting, visibility, modifiers, constraints
ob_buttonbase.location = (-0.7998, 0.4951, 0.6402)
ob_buttonbase.scale = (0.2964, 0.2964, 0.07198)
ob_buttonbase.empty_image_offset = (0.0, 0.0)
ob_buttonbase.lineart.crease_threshold = 0.0
ob_button.location = (-0.7998, 0.4951, 0.6569)
ob_button.empty_image_offset = (0.0, 0.0)
ob_button.lineart.crease_threshold = 0.0
ob_hole.location = (0.0, -0.1019, 0.4715)
ob_hole.visible_camera = False
ob_hole.visible_diffuse = False
ob_hole.visible_glossy = False
ob_hole.visible_transmission = False
ob_hole.visible_shadow = False
ob_hole.display_type = 'WIRE'
ob_hole.lineart.crease_threshold = 0.0
ob_dustcover.location = (0.0, -0.1019, 0.6479)
ob_dustcover.lineart.crease_threshold = 0.0
_m = ob_dustcover.modifiers.new('Boolean', 'BOOLEAN')
_m.object = ob_hole
_m.operation = 'UNION'
_m.solver = 'FAST'
ob_face.location = (0.0, 0.0, 0.6179)
ob_face.scale = (0.9624, 0.9624, 0.03052)
ob_face.lineart.crease_threshold = 0.0
ob_face.material_slots[0].link = 'OBJECT'; ob_face.material_slots[0].material = mat_face
_vg = ob_face.vertex_groups.new(name='frontLeft')
_vg.add([0, 4], 1.0, 'REPLACE')
_vg = ob_face.vertex_groups.new(name='frontRight')
_vg.add([3, 7], 1.0, 'REPLACE')
_m = ob_face.modifiers.new('Bevel', 'BEVEL')
_m.width = 0.2
_m.width_pct = 0.2
_m.segments = 16
_m.limit_method = 'VGROUP'
_m.vertex_group = 'frontLeft'
_m.spread = 0.0
_m = ob_face.modifiers.new('Bevel.001', 'BEVEL')
_m.width = 0.2
_m.width_pct = 0.2
_m.segments = 16
_m.limit_method = 'VGROUP'
_m.vertex_group = 'frontRight'
_m.spread = 0.0
_m = ob_face.modifiers.new('Boolean', 'BOOLEAN')
_m.object = ob_hole
_m.solver = 'FAST'
_m = ob_face.modifiers.new('Boolean.001', 'BOOLEAN')
_m.solver = 'FAST'
ob_ball.location = (0.0, -0.1019, 2.0)
ob_ball.empty_image_offset = (0.0, 0.0)
ob_ball.lineart.crease_threshold = 0.0
ob_stick.location = (0.0, -0.1001, 1.129)
ob_stick.empty_image_offset = (0.0, 0.0)
ob_stick.lineart.crease_threshold = 0.0
ob_lamp.location = (-5.01, -2.492, 5.6)
ob_lamp.rotation_euler = (0.0, 0.6981, 4.304)
ob_lamp.lineart.crease_threshold = 0.0
ob_case.location = (0.0, 0.0, 0.0)
ob_case.lineart.crease_threshold = 0.0
_vg = ob_case.vertex_groups.new(name='frontLeft')
_vg.add([0, 4], 1.0, 'REPLACE')
_vg = ob_case.vertex_groups.new(name='frontRight')
_vg.add([3, 7], 1.0, 'REPLACE')
_m = ob_case.modifiers.new('Bevel', 'BEVEL')
_m.width = 0.2
_m.width_pct = 0.2
_m.segments = 16
_m.limit_method = 'VGROUP'
_m.vertex_group = 'frontLeft'
_m.spread = 0.0
_m = ob_case.modifiers.new('Bevel.001', 'BEVEL')
_m.width = 0.2
_m.width_pct = 0.2
_m.segments = 16
_m.limit_method = 'VGROUP'
_m.vertex_group = 'frontRight'
_m.spread = 0.0
_m = ob_case.modifiers.new('Boolean', 'BOOLEAN')
_m.object = ob_hole
_m.solver = 'FAST'
_m = ob_case.modifiers.new('Boolean.001', 'BOOLEAN')
_m.solver = 'FAST'
ob_camera.location = (0.0, -1.913, 3.413)
ob_camera.rotation_euler = (0.6802, -0.0, 0.0)
ob_camera.lock_rotations_4d = False
ob_camera.empty_display_type = 'ARROWS'
ob_camera.color = (0.0, 0.0, 0.0, 0.0)
ob_camera.display_type = 'WIRE'
ob_camera.lineart.crease_threshold = 0.0

# ---- collection membership
col_collection_1.objects.link(ob_buttonbase)
col_collection_1.objects.link(ob_button)
col_collection_1.objects.link(ob_hole)
col_collection_1.objects.link(ob_dustcover)
col_collection_1.objects.link(ob_face)
col_collection_1.objects.link(ob_ball)
col_collection_1.objects.link(ob_stick)
col_collection_1.objects.link(ob_lamp)
col_collection_1.objects.link(ob_case)
col_collection_1.objects.link(ob_camera)

# ---- scene / render settings (as saved in the file)
scene.camera = ob_camera
scene.frame_start = 1; scene.frame_end = 1; scene.frame_set(1)
scene.render.engine = 'CYCLES'
scene.render.resolution_x = 512
scene.render.resolution_y = 512
scene.render.dither_intensity = 0.0
scene.render.film_transparent = True
scene.cycles.use_denoising = False
scene.cycles.samples = 576
scene.cycles.sampling_pattern = 'TABULATED_SOBOL'
scene.cycles.light_sampling_threshold = 0.0
scene.cycles.use_adaptive_sampling = False
scene.cycles.use_light_tree = False
scene.cycles.blur_glossy = 0.0
scene.cycles.volume_bounces = 1
scene.cycles.pixel_filter_type = 'GAUSSIAN'
scene.cycles.sample_clamp_indirect = 0.0
scene.view_settings.view_transform = 'Standard'
bpy.context.view_layer.update()
